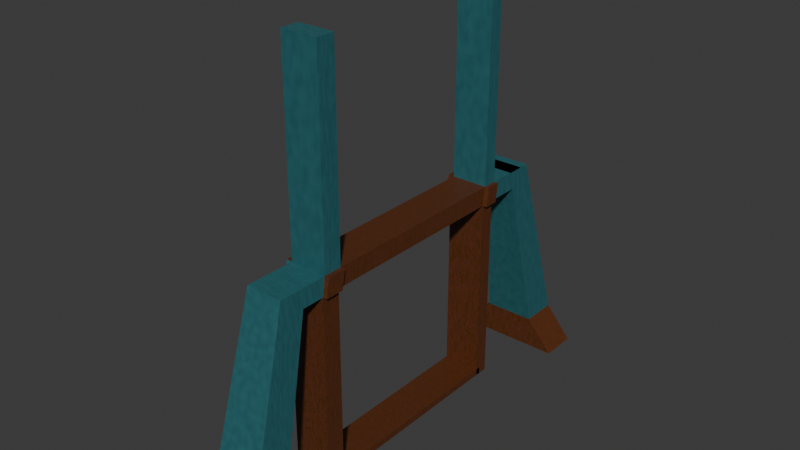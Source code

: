 # Source: stand.blend  (saved by Blender 5.2.45; exported with 4.5.12 LTS)
import bpy
from mathutils import Matrix  # noqa: F401  (used for matrix-valued properties, if any)

bpy.ops.wm.read_factory_settings(use_empty=True)
scene = bpy.context.scene
scene.name = 'Scene'

# ---- collections
col_collection = bpy.data.collections.new('Collection'); scene.collection.children.link(col_collection)

# ---- materials (node trees are filled in below, after node groups)
mat_board___warm_wooden_frame = bpy.data.materials.new('Board | Warm Wooden Frame')
mat_board___warm_wooden_frame.diffuse_color = (0.2582, 0.07036, 0.0185, 1.0)
mat_board___teal_painted_panel = bpy.data.materials.new('Board | Teal Painted Panel')
mat_board___teal_painted_panel.diffuse_color = (0.01681, 0.1119, 0.1274, 1.0)

# ---- material node trees
mat_board___warm_wooden_frame.use_nodes = True; mat_board___warm_wooden_frame.node_tree.nodes.clear()
_N = mat_board___warm_wooden_frame.node_tree.nodes; _L = mat_board___warm_wooden_frame.node_tree.links
n0 = _N.new('ShaderNodeTexCoord'); n0.name = 'Texture Coordinate'; n0.location = (-1350, 120)
n0.label = 'Local timber coordinates'
n1 = _N.new('ShaderNodeTexNoise'); n1.name = 'Noise Texture'; n1.location = (-1150, -150)
n1.label = 'Irregular grain flow'
n1.width = 160
n1.inputs[2].default_value = 2.2
n1.inputs[4].default_value = 0.6
n2 = _N.new('ShaderNodeVectorMath'); n2.name = 'Vector Math'; n2.location = (-950, -150)
n2.label = 'Center distortion'
n2.operation = 'SUBTRACT'
n2.inputs[1].default_value = (0.5, 0.5, 0.5)
n3 = _N.new('ShaderNodeVectorMath'); n3.name = 'Vector Math.001'; n3.location = (-760, -150)
n3.label = 'Gentle grain bends'
n3.operation = 'SCALE'
n3.inputs[3].default_value = 0.16
n4 = _N.new('ShaderNodeVectorMath'); n4.name = 'Vector Math.002'; n4.location = (-550, 100)
n4.label = 'Warped wood coordinates'
n5 = _N.new('ShaderNodeVectorMath'); n5.name = 'Vector Math.003'; n5.location = (-350, 100)
n5.label = 'Long irregular fibers'
n5.operation = 'MULTIPLY'
n5.inputs[1].default_value = (25.0, 25.0, 1.0)
n6 = _N.new('ShaderNodeTexNoise'); n6.name = 'Noise Texture.001'; n6.location = (-130, 180)
n6.label = 'Non-repeating wood fibers'
n6.width = 160
n6.inputs[2].default_value = -0.9
n6.inputs[3].default_value = 3.0
n6.inputs[4].default_value = 0.65
n7 = _N.new('ShaderNodeValToRGB'); n7.name = 'Color Ramp'; n7.location = (142, 290)
n7.label = 'Natural grain tone range'
n7.color_ramp.interpolation = 'EASE'
while len(n7.color_ramp.elements) > 1: n7.color_ramp.elements.remove(n7.color_ramp.elements[-1])
n7.color_ramp.elements[0].position = 0.25; n7.color_ramp.elements[0].color = (0.1041, 0.02462, 0.001887, 1.0)
_e = n7.color_ramp.elements.new(0.3782); _e.color = (0.07323, 0.02614, 0.0001932, 1.0)
_e = n7.color_ramp.elements.new(0.5218); _e.color = (0.1175, 0.02977, 0.0103, 1.0)
_e = n7.color_ramp.elements.new(0.6555); _e.color = (0.07599, 0.02319, 0.007364, 1.0)
_e = n7.color_ramp.elements.new(0.8773); _e.color = (0.08804, 0.0301, 0.003314, 1.0)
n8 = _N.new('ShaderNodeMapRange'); n8.name = 'Map Range'; n8.location = (130, 10)
n8.label = 'Grain finish variation'
n8.inputs[3].default_value = 0.42
n8.inputs[4].default_value = 0.5
n9 = _N.new('ShaderNodeBump'); n9.name = 'Bump'; n9.location = (360, -150)
n9.label = 'Very shallow wood relief'
n9.inputs[0].default_value = 0.045
n9.inputs[1].default_value = 0.0004
n10 = _N.new('ShaderNodeBsdfPrincipled'); n10.name = 'Principled BSDF'; n10.location = (620, 120)
n10.label = 'Finished wood'
n10.inputs[10].default_value = 0.005
n10.inputs[19].default_value = 0.08
n10.inputs[20].default_value = 0.35
n11 = _N.new('ShaderNodeOutputMaterial'); n11.name = 'Material Output'; n11.location = (970, 120)
_L.new(n0.outputs[3], n1.inputs[0])
_L.new(n1.outputs[1], n2.inputs[0])
_L.new(n2.outputs[0], n3.inputs[0])
_L.new(n0.outputs[3], n4.inputs[0])
_L.new(n3.outputs[0], n4.inputs[1])
_L.new(n4.outputs[0], n5.inputs[0])
_L.new(n5.outputs[0], n6.inputs[0])
_L.new(n6.outputs[0], n7.inputs[0])
_L.new(n7.outputs[0], n10.inputs[0])
_L.new(n6.outputs[0], n8.inputs[0])
_L.new(n8.outputs[0], n10.inputs[2])
_L.new(n6.outputs[0], n9.inputs[3])
_L.new(n9.outputs[0], n10.inputs[5])
_L.new(n10.outputs[0], n11.inputs[0])
n11.is_active_output = True
mat_board___teal_painted_panel.use_nodes = True; mat_board___teal_painted_panel.node_tree.nodes.clear()
_N = mat_board___teal_painted_panel.node_tree.nodes; _L = mat_board___teal_painted_panel.node_tree.links
n0 = _N.new('ShaderNodeOutputMaterial'); n0.name = 'Material Output'; n0.location = (760, 100)
n1 = _N.new('ShaderNodeBsdfPrincipled'); n1.name = 'Principled BSDF'; n1.location = (440, 100)
n1.label = 'Clean painted finish'
n1.inputs[10].default_value = 0.005
n1.inputs[19].default_value = 0.08
n1.inputs[20].default_value = 0.35
n2 = _N.new('ShaderNodeTexCoord'); n2.name = 'Texture Coordinate'; n2.location = (-1000, 60)
n3 = _N.new('ShaderNodeVectorMath'); n3.name = 'Vector Math'; n3.location = (-780, 220)
n3.label = 'Brush stroke direction'
n3.operation = 'MULTIPLY'
n3.inputs[1].default_value = (9.0, 9.0, 1.4)
n4 = _N.new('ShaderNodeTexNoise'); n4.name = 'Noise Texture'; n4.location = (-550, 240)
n4.label = 'Soft directional paint strokes'
n4.width = 160
n4.inputs[2].default_value = 1.0
n4.inputs[3].default_value = 1.0
n4.inputs[4].default_value = 0.3
n5 = _N.new('ShaderNodeValToRGB'); n5.name = 'Color Ramp'; n5.location = (-280, 260)
n5.label = 'Restrained tonal range'
while len(n5.color_ramp.elements) > 1: n5.color_ramp.elements.remove(n5.color_ramp.elements[-1])
n5.color_ramp.elements[0].position = 0.18; n5.color_ramp.elements[0].color = (0.01681, 0.1119, 0.1274, 1.0)
_e = n5.color_ramp.elements.new(0.82); _e.color = (0.02519, 0.1441, 0.162, 1.0)
n6 = _N.new('ShaderNodeTexNoise'); n6.name = 'Noise Texture.001'; n6.location = (-540, -170)
n6.label = 'Fine finish grain'
n6.width = 160
n6.inputs[2].default_value = 90.0
n6.inputs[3].default_value = 1.0
n6.inputs[4].default_value = 0.35
n7 = _N.new('ShaderNodeMapRange'); n7.name = 'Map Range'; n7.location = (-270, -80)
n7.label = 'Fine satin reflection texture'
n7.inputs[3].default_value = 0.43
n7.inputs[4].default_value = 0.51
n8 = _N.new('ShaderNodeBump'); n8.name = 'Bump'; n8.location = (160, -150)
n8.label = 'Very shallow paint grain'
n8.inputs[0].default_value = 0.025
n8.inputs[1].default_value = 0.0003
_L.new(n2.outputs[3], n3.inputs[0])
_L.new(n3.outputs[0], n4.inputs[0])
_L.new(n4.outputs[0], n5.inputs[0])
_L.new(n5.outputs[0], n1.inputs[0])
_L.new(n2.outputs[3], n6.inputs[0])
_L.new(n6.outputs[0], n7.inputs[0])
_L.new(n7.outputs[0], n1.inputs[2])
_L.new(n6.outputs[0], n8.inputs[3])
_L.new(n8.outputs[0], n1.inputs[5])
_L.new(n1.outputs[0], n0.inputs[0])
n0.is_active_output = True

# ---- world
world_world = bpy.data.worlds.new('World'); scene.world = world_world
world_world.use_nodes = True; world_world.node_tree.nodes.clear()
_N = world_world.node_tree.nodes; _L = world_world.node_tree.links
n0 = _N.new('ShaderNodeOutputWorld'); n0.name = 'World Output'; n0.location = (200, 100)
n1 = _N.new('ShaderNodeBackground'); n1.name = 'Background'; n1.location = (-200, 100)
n1.inputs[0].default_value = (0.05088, 0.05088, 0.05088, 1.0)
_L.new(n1.outputs[0], n0.inputs[0])
n0.is_active_output = True
world_world.color = (0.05088, 0.05088, 0.05088)
world_world.sun_shadow_jitter_overblur = 0.0

# ---- meshes
me_cube_002 = bpy.data.meshes.new('Cube.002')
me_cube_002.from_pydata([(-1.0, -1.0, -1.0), (-0.4258, -1.0, 1.0), (-1.0, 1.0, -1.0), (-0.4258, 1.0, 1.0), (1.0, -1.0, -1.0), (0.4995, -1.0, 1.0), (1.0, 1.0, -1.0), (0.4995, 1.0, 1.0), (-0.3029, -3.085, 12.42), (-0.3029, -1.616, 12.42), (0.3766, -1.616, 12.42), (0.3766, -3.085, 12.42), (-1.0, -22.32, -1.0), (-0.4258, -22.32, 1.0), (-1.0, -20.32, -1.0), (-0.4258, -20.32, 1.0), (1.0, -22.32, -1.0), (0.4995, -22.32, 1.0), (1.0, -20.32, -1.0), (0.4995, -20.32, 1.0), (-0.3029, -19.71, 12.42), (-0.3029, -18.24, 12.42), (0.3766, -18.24, 12.42), (0.3766, -19.71, 12.42), (0.389, -18.45, 11.27), (0.389, -19.97, 11.27), (-0.3153, -19.97, 11.27), (-0.3153, -18.45, 11.27), (-0.3029, -18.24, 12.42), (0.3766, -18.24, 12.42), (0.389, -18.45, 11.27), (-0.3153, -18.45, 11.27), (-0.3029, -18.24, 12.42), (0.3766, -18.24, 12.42), (0.389, -18.45, 11.27), (-0.3153, -18.45, 11.27), (-0.3029, -4.527, 12.42), (0.3766, -4.527, 12.42), (0.389, -4.738, 11.27), (-0.3153, -4.738, 11.27), (-0.3029, -2.164, 12.42), (0.3766, -2.164, 12.42), (0.389, -2.375, 11.27), (-0.3153, -2.375, 11.27), (0.3766, -16.02, 12.42), (-0.3029, -16.02, 12.42), (-0.3153, -16.23, 11.27), (0.389, -16.23, 11.27), (-0.3029, -17.03, 12.42), (0.389, -17.24, 11.27), (0.3766, -17.03, 12.42), (-0.3153, -17.24, 11.27), (0.389, -4.738, 11.27), (-0.3153, -4.738, 11.27), (0.3766, -4.527, 12.42), (-0.3029, -4.527, 12.42), (0.3766, -5.296, 12.42), (-0.3153, -5.507, 11.27), (-0.3029, -5.296, 12.42), (0.389, -5.507, 11.27), (0.3766, -5.296, 12.42), (-0.3153, -5.507, 11.27), (0.3766, -17.03, 12.42), (0.3766, -16.02, 12.42), (-0.3153, -17.24, 11.27), (-0.3153, -16.23, 11.27), (0.389, -16.23, 11.27), (-0.3029, -16.02, 12.42), (-0.3029, -17.03, 12.42), (0.389, -17.24, 11.27), (-0.3029, -5.296, 12.42), (0.389, -5.507, 11.27), (-0.3153, -4.738, -0.412), (0.389, -4.738, -0.412), (-0.3029, -4.527, 12.42), (0.3766, -4.527, 12.42), (-0.3153, -5.507, -0.412), (0.3766, -5.296, 12.42), (0.3766, -16.02, 12.42), (-0.3029, -16.02, 12.42), (-0.3153, -16.23, -0.412), (0.389, -16.23, -0.412), (-0.3153, -17.24, -0.412), (0.3766, -17.03, 12.42), (-0.3029, -17.03, 12.42), (0.389, -17.24, -0.412), (-0.3029, -5.296, 12.42), (0.389, -5.507, -0.412), (-0.3153, -4.738, -0.835), (0.389, -4.738, -0.835), (-0.3153, -5.507, -0.835), (-0.3153, -16.23, -0.835), (0.389, -16.23, -0.835), (-0.3153, -17.24, -0.835), (0.389, -17.24, -0.835), (0.389, -5.507, -0.835), (-0.3029, -4.527, 22.47), (0.3766, -4.527, 22.47), (0.3766, -5.296, 22.47), (0.3766, -16.02, 22.47), (-0.3029, -16.02, 22.47), (0.3766, -17.03, 22.47), (-0.3029, -17.03, 22.47), (-0.3029, -5.296, 22.47), (0.389, -4.738, 11.27), (0.3766, -4.527, 12.42), (0.3766, -5.296, 12.42), (0.3766, -17.03, 12.42), (0.3766, -16.02, 12.42), (0.389, -16.23, 11.27), (0.389, -17.24, 11.27), (0.389, -5.507, 11.27), (0.389, -4.738, 11.27), (0.3766, -4.527, 12.42), (0.3766, -5.296, 12.42), (0.3766, -17.03, 12.42), (0.3766, -16.02, 12.42), (0.389, -16.23, 11.27), (0.389, -17.24, 11.27), (0.389, -5.507, 11.27), (0.4735, -4.738, 11.28), (0.4611, -4.527, 12.43), (0.4611, -5.296, 12.43), (0.4611, -17.03, 12.43), (0.4611, -16.02, 12.43), (0.4735, -16.23, 11.28), (0.4735, -17.24, 11.28), (0.4735, -5.507, 11.28), (-0.3153, -4.738, -0.835), (0.389, -4.738, -0.835), (-0.3153, -5.507, -0.835), (-0.3153, -16.23, -0.835), (0.389, -16.23, -0.835), (-0.3153, -17.24, -0.835), (0.389, -17.24, -0.835), (0.389, -5.507, -0.835), (-0.3153, -5.254, -0.412), (0.389, -5.254, -0.412), (-0.3153, -5.254, -0.835), (0.389, -5.254, -0.835), (-0.3029, -4.527, 24.9), (0.3766, -4.527, 24.9), (0.3766, -5.296, 24.9), (0.3766, -16.02, 24.9), (-0.3029, -16.02, 24.9), (0.3766, -17.03, 24.9), (-0.3029, -17.03, 24.9), (-0.3029, -5.296, 24.9), (-0.4113, -4.527, 12.44), (-0.4237, -4.738, 11.28), (-0.4237, -5.507, 11.28), (-0.4237, -17.24, 11.28), (-0.4237, -16.23, 11.28), (-0.4113, -16.02, 12.44), (-0.4113, -17.03, 12.44), (-0.4113, -5.296, 12.44)], [], [(0, 1, 3, 2), (2, 3, 7, 6), (6, 7, 5, 4), (4, 5, 1, 0), (2, 6, 4, 0), (5, 7, 10, 11), (10, 9, 8, 11), (3, 1, 8, 9), (1, 5, 11, 8), (7, 3, 9, 10), (12, 13, 15, 14), (14, 15, 19, 18), (18, 19, 17, 16), (16, 17, 13, 12), (14, 18, 16, 12), (25, 24, 22, 23), (22, 21, 20, 23), (27, 26, 20, 21), (26, 25, 23, 20), (27, 21, 28, 31), (19, 15, 27, 24), (13, 17, 25, 26), (15, 13, 26, 27), (17, 19, 24, 25), (31, 28, 32, 35), (21, 22, 29, 28), (24, 27, 31, 30), (22, 24, 30, 29), (45, 48, 68, 67), (28, 29, 33, 32), (30, 31, 35, 34), (29, 30, 34, 33), (39, 36, 40, 43), (59, 57, 61, 71), (37, 56, 106, 105), (48, 45, 153, 154), (42, 43, 40, 41), (36, 37, 41, 40), (38, 39, 43, 42), (37, 38, 42, 41), (39, 57, 150, 149), (50, 49, 110, 107), (50, 44, 63, 62), (44, 45, 67, 63), (32, 33, 50, 48), (34, 35, 51, 49), (33, 34, 49, 50), (35, 32, 48, 51), (58, 56, 60, 70), (71, 61, 76, 87), (62, 63, 78, 83), (52, 71, 87, 73), (44, 47, 59, 56), (47, 46, 57, 59), (45, 44, 56, 58), (64, 65, 80, 82), (46, 45, 58, 57), (47, 49, 69, 66), (39, 38, 52, 53), (51, 46, 65, 64), (56, 37, 54, 60), (36, 58, 70, 55), (48, 50, 62, 68), (38, 59, 71, 52), (57, 39, 53, 61), (49, 51, 64, 69), (46, 47, 66, 65), (37, 36, 55, 54), (77, 75, 97, 98), (76, 72, 88, 90), (73, 87, 95, 89), (83, 78, 99, 101), (53, 52, 73, 72), (61, 53, 72, 76), (70, 60, 77, 86), (60, 54, 75, 77), (67, 68, 84, 79), (54, 55, 74, 75), (66, 69, 85, 81), (68, 62, 83, 84), (63, 67, 79, 78), (69, 64, 82, 85), (65, 66, 81, 80), (55, 70, 86, 74), (90, 88, 128, 130), (93, 91, 131, 133), (85, 82, 93, 94), (72, 73, 89, 88), (81, 85, 94, 92), (81, 92, 139, 137), (87, 76, 90, 95), (82, 80, 91, 93), (100, 102, 146, 144), (96, 103, 147, 140), (74, 86, 103, 96), (75, 74, 96, 97), (84, 83, 101, 102), (79, 84, 102, 100), (86, 77, 98, 103), (78, 79, 100, 99), (108, 107, 115, 116), (110, 109, 117, 118), (44, 50, 107, 108), (49, 47, 109, 110), (56, 59, 111, 106), (38, 37, 105, 104), (59, 38, 104, 111), (47, 44, 108, 109), (118, 117, 125, 126), (119, 112, 120, 127), (104, 105, 113, 112), (106, 111, 119, 114), (107, 110, 118, 115), (109, 108, 116, 117), (105, 106, 114, 113), (111, 104, 112, 119), (122, 127, 120, 121), (123, 126, 125, 124), (116, 115, 123, 124), (112, 113, 121, 120), (114, 119, 127, 122), (115, 118, 126, 123), (117, 116, 124, 125), (113, 114, 122, 121), (134, 133, 131, 132), (135, 130, 128, 129), (89, 95, 135, 129), (92, 94, 134, 132), (91, 92, 132, 131), (88, 89, 129, 128), (95, 90, 130, 135), (94, 93, 133, 134), (136, 137, 139, 138), (80, 81, 137, 136), (91, 80, 136, 138), (92, 91, 138, 139), (146, 145, 143, 144), (147, 142, 141, 140), (99, 100, 144, 143), (97, 96, 140, 141), (103, 98, 142, 147), (102, 101, 145, 146), (101, 99, 143, 145), (98, 97, 141, 142), (150, 155, 148, 149), (151, 154, 153, 152), (36, 39, 149, 148), (57, 58, 155, 150), (58, 36, 148, 155), (51, 48, 154, 151), (45, 46, 152, 153), (46, 51, 151, 152)])
me_cube_002.polygons.foreach_set('material_index', [0, 0, 0, 0, 0, 1, 1, 1, 1, 1, 0, 0, 0, 0, 0, 1, 1, 1, 1, 0, 1, 1, 1, 1, 0, 0, 0, 0, 0, 0, 0, 0, 1, 0, 0, 0, 0, 1, 0, 1, 0, 0, 0, 0, 1, 1, 1, 1, 0, 0, 0, 0, 0, 0, 0, 0, 0, 0, 0, 0, 0, 0, 0, 0, 0, 0, 0, 0, 1, 0, 0, 1, 0, 0, 0, 0, 0, 0, 0, 0, 0, 0, 0, 0, 0, 0, 0, 0, 0, 0, 0, 0, 1, 1, 1, 1, 1, 1, 1, 1, 0, 0, 0, 0, 0, 0, 0, 0, 0, 0, 0, 0, 0, 0, 0, 0, 0, 0, 0, 0, 0, 0, 0, 0, 0, 0, 0, 0, 0, 0, 0, 0, 0, 0, 0, 0, 1, 1, 1, 1, 1, 1, 1, 1, 1, 1, 1, 0, 0, 1, 0, 0])
_uv = me_cube_002.uv_layers.new(name='UVMap')
_uv.uv.foreach_set('vector', [0.375, 0.0, 0.625, 0.0, 0.625, 0.25, 0.375, 0.25, 0.375, 0.25, 0.625, 0.25, 0.625, 0.5, 0.375, 0.5, 0.375, 0.5, 0.625, 0.5, 0.625, 0.75, 0.375, 0.75, 0.375, 0.75, 0.625, 0.75, 0.625, 1.0, 0.375, 1.0, 0.125, 0.5, 0.375, 0.5, 0.375, 0.75, 0.125, 0.75, 0.625, 0.75, 0.625, 0.5, 0.625, 0.5, 0.625, 0.75, 0.625, 0.5, 0.875, 0.5, 0.875, 0.75, 0.625, 0.75, 0.625, 0.25, 0.625, 0.0, 0.625, 0.0, 0.625, 0.25, 0.625, 1.0, 0.625, 0.75, 0.625, 0.75, 0.625, 1.0, 0.625, 0.5, 0.625, 0.25, 0.625, 0.25, 0.625, 0.5, 0.375, 0.0, 0.625, 0.0, 0.625, 0.25, 0.375, 0.25, 0.375, 0.25, 0.625, 0.25, 0.625, 0.5, 0.375, 0.5, 0.375, 0.5, 0.625, 0.5, 0.625, 0.75, 0.375, 0.75, 0.375, 0.75, 0.625, 0.75, 0.625, 1.0, 0.375, 1.0, 0.125, 0.5, 0.375, 0.5, 0.375, 0.75, 0.125, 0.75, 0.625, 0.75, 0.625, 0.5, 0.625, 0.5, 0.625, 0.75, 0.625, 0.5, 0.875, 0.5, 0.875, 0.75, 0.625, 0.75, 0.625, 0.25, 0.625, 0.0, 0.625, 0.0, 0.625, 0.25, 0.625, 1.0, 0.625, 0.75, 0.625, 0.75, 0.625, 1.0, 0.625, 0.25, 0.625, 0.25, 0.625, 0.25, 0.625, 0.25, 0.625, 0.5, 0.625, 0.25, 0.625, 0.25, 0.625, 0.5, 0.625, 1.0, 0.625, 0.75, 0.625, 0.75, 0.625, 1.0, 0.625, 0.25, 0.625, 0.0, 0.625, 0.0, 0.625, 0.25, 0.625, 0.75, 0.625, 0.5, 0.625, 0.5, 0.625, 0.75, 0.625, 0.25, 0.625, 0.25, 0.625, 0.25, 0.625, 0.25, 0.875, 0.5, 0.625, 0.5, 0.625, 0.5, 0.875, 0.5, 0.625, 0.5, 0.625, 0.25, 0.625, 0.25, 0.625, 0.5, 0.625, 0.5, 0.625, 0.5, 0.625, 0.5, 0.625, 0.5, 0.625, 0.25, 0.625, 0.25, 0.625, 0.25, 0.625, 0.25, 0.875, 0.5, 0.625, 0.5, 0.625, 0.5, 0.875, 0.5, 0.625, 0.5, 0.625, 0.25, 0.625, 0.25, 0.625, 0.5, 0.625, 0.5, 0.625, 0.5, 0.625, 0.5, 0.625, 0.5, 0.625, 0.25, 0.625, 0.25, 0.625, 0.25, 0.625, 0.25, 0.625, 0.5, 0.625, 0.25, 0.625, 0.25, 0.625, 0.5, 0.625, 0.5, 0.625, 0.5, 0.625, 0.5, 0.625, 0.5, 0.625, 0.25, 0.625, 0.25, 0.625, 0.25, 0.625, 0.25, 0.625, 0.5, 0.625, 0.25, 0.625, 0.25, 0.625, 0.5, 0.875, 0.5, 0.625, 0.5, 0.625, 0.5, 0.875, 0.5, 0.625, 0.5, 0.625, 0.25, 0.625, 0.25, 0.625, 0.5, 0.625, 0.5, 0.625, 0.5, 0.625, 0.5, 0.625, 0.5, 0.625, 0.25, 0.625, 0.25, 0.625, 0.25, 0.625, 0.25, 0.625, 0.5, 0.625, 0.5, 0.625, 0.5, 0.625, 0.5, 0.625, 0.5, 0.625, 0.5, 0.625, 0.5, 0.625, 0.5, 0.625, 0.5, 0.875, 0.5, 0.875, 0.5, 0.625, 0.5, 0.875, 0.5, 0.625, 0.5, 0.625, 0.5, 0.875, 0.5, 0.625, 0.5, 0.625, 0.25, 0.625, 0.25, 0.625, 0.5, 0.625, 0.5, 0.625, 0.5, 0.625, 0.5, 0.625, 0.5, 0.625, 0.25, 0.625, 0.25, 0.625, 0.25, 0.625, 0.25, 0.875, 0.5, 0.625, 0.5, 0.625, 0.5, 0.875, 0.5, 0.625, 0.5, 0.625, 0.25, 0.625, 0.25, 0.625, 0.5, 0.625, 0.5, 0.625, 0.5, 0.625, 0.5, 0.625, 0.5, 0.625, 0.5, 0.625, 0.5, 0.625, 0.5, 0.625, 0.5, 0.625, 0.5, 0.625, 0.5, 0.625, 0.5, 0.625, 0.5, 0.625, 0.5, 0.625, 0.25, 0.625, 0.25, 0.625, 0.5, 0.875, 0.5, 0.625, 0.5, 0.625, 0.5, 0.875, 0.5, 0.625, 0.25, 0.625, 0.25, 0.625, 0.25, 0.625, 0.25, 0.625, 0.25, 0.625, 0.25, 0.625, 0.25, 0.625, 0.25, 0.625, 0.5, 0.625, 0.5, 0.625, 0.5, 0.625, 0.5, 0.625, 0.25, 0.625, 0.5, 0.625, 0.5, 0.625, 0.25, 0.625, 0.25, 0.625, 0.25, 0.625, 0.25, 0.625, 0.25, 0.625, 0.5, 0.625, 0.5, 0.625, 0.5, 0.625, 0.5, 0.625, 0.25, 0.625, 0.25, 0.625, 0.25, 0.625, 0.25, 0.875, 0.5, 0.625, 0.5, 0.625, 0.5, 0.875, 0.5, 0.625, 0.5, 0.625, 0.5, 0.625, 0.5, 0.625, 0.5, 0.625, 0.25, 0.625, 0.25, 0.625, 0.25, 0.625, 0.25, 0.625, 0.5, 0.625, 0.25, 0.625, 0.25, 0.625, 0.5, 0.625, 0.25, 0.625, 0.5, 0.625, 0.5, 0.625, 0.25, 0.625, 0.5, 0.875, 0.5, 0.875, 0.5, 0.625, 0.5, 0.625, 0.5, 0.625, 0.5, 0.625, 0.5, 0.625, 0.5, 0.625, 0.25, 0.625, 0.25, 0.625, 0.25, 0.625, 0.25, 0.625, 0.5, 0.625, 0.5, 0.625, 0.5, 0.625, 0.5, 0.625, 0.5, 0.625, 0.5, 0.625, 0.5, 0.625, 0.5, 0.625, 0.25, 0.625, 0.5, 0.625, 0.5, 0.625, 0.25, 0.625, 0.25, 0.625, 0.25, 0.625, 0.25, 0.625, 0.25, 0.875, 0.5, 0.625, 0.5, 0.625, 0.5, 0.875, 0.5, 0.625, 0.5, 0.625, 0.5, 0.625, 0.5, 0.625, 0.5, 0.625, 0.25, 0.625, 0.25, 0.625, 0.25, 0.625, 0.25, 0.625, 0.5, 0.875, 0.5, 0.875, 0.5, 0.625, 0.5, 0.625, 0.5, 0.625, 0.5, 0.625, 0.5, 0.625, 0.5, 0.875, 0.5, 0.625, 0.5, 0.625, 0.5, 0.875, 0.5, 0.625, 0.5, 0.875, 0.5, 0.875, 0.5, 0.625, 0.5, 0.625, 0.5, 0.625, 0.25, 0.625, 0.25, 0.625, 0.5, 0.625, 0.25, 0.625, 0.5, 0.625, 0.5, 0.625, 0.25, 0.625, 0.25, 0.625, 0.25, 0.625, 0.25, 0.625, 0.25, 0.625, 0.25, 0.625, 0.25, 0.625, 0.25, 0.625, 0.25, 0.625, 0.25, 0.625, 0.25, 0.625, 0.25, 0.625, 0.25, 0.625, 0.5, 0.625, 0.25, 0.625, 0.25, 0.625, 0.5, 0.625, 0.25, 0.625, 0.5, 0.625, 0.5, 0.625, 0.25, 0.625, 0.5, 0.625, 0.5, 0.625, 0.5, 0.625, 0.5, 0.625, 0.5, 0.625, 0.5, 0.625, 0.5, 0.625, 0.5, 0.625, 0.5, 0.625, 0.25, 0.625, 0.25, 0.625, 0.5, 0.625, 0.25, 0.625, 0.25, 0.625, 0.25, 0.625, 0.25, 0.625, 0.25, 0.625, 0.25, 0.625, 0.25, 0.625, 0.25, 0.625, 0.25, 0.625, 0.25, 0.625, 0.25, 0.625, 0.25, 0.625, 0.25, 0.625, 0.25, 0.625, 0.25, 0.625, 0.25, 0.625, 0.5, 0.875, 0.5, 0.875, 0.5, 0.625, 0.5, 0.875, 0.5, 0.625, 0.5, 0.625, 0.5, 0.875, 0.5, 0.625, 0.25, 0.625, 0.25, 0.625, 0.25, 0.625, 0.25, 0.875, 0.5, 0.625, 0.5, 0.625, 0.5, 0.875, 0.5, 0.625, 0.5, 0.875, 0.5, 0.875, 0.5, 0.625, 0.5, 0.625, 0.5, 0.625, 0.5, 0.625, 0.5, 0.625, 0.5, 0.625, 0.5, 0.625, 0.5, 0.625, 0.5, 0.625, 0.5, 0.625, 0.5, 0.625, 0.5, 0.625, 0.5, 0.625, 0.5, 0.625, 0.5, 0.625, 0.5, 0.625, 0.5, 0.625, 0.5, 0.625, 0.5, 0.625, 0.5, 0.625, 0.5, 0.625, 0.5, 0.625, 0.5, 0.625, 0.5, 0.625, 0.5, 0.625, 0.5, 0.625, 0.5, 0.625, 0.5, 0.625, 0.5, 0.625, 0.5, 0.625, 0.5, 0.625, 0.5, 0.625, 0.5, 0.625, 0.5, 0.625, 0.5, 0.625, 0.5, 0.625, 0.5, 0.625, 0.5, 0.625, 0.5, 0.625, 0.5, 0.625, 0.5, 0.625, 0.5, 0.625, 0.5, 0.625, 0.5, 0.625, 0.5, 0.625, 0.5, 0.625, 0.5, 0.625, 0.5, 0.625, 0.5, 0.625, 0.5, 0.625, 0.5, 0.625, 0.5, 0.625, 0.5, 0.625, 0.5, 0.625, 0.5, 0.625, 0.5, 0.625, 0.5, 0.625, 0.5, 0.625, 0.5, 0.625, 0.5, 0.625, 0.5, 0.625, 0.5, 0.625, 0.5, 0.625, 0.5, 0.625, 0.5, 0.625, 0.5, 0.625, 0.5, 0.625, 0.5, 0.625, 0.5, 0.625, 0.5, 0.625, 0.5, 0.625, 0.5, 0.625, 0.5, 0.625, 0.5, 0.625, 0.5, 0.625, 0.5, 0.625, 0.5, 0.625, 0.5, 0.625, 0.5, 0.625, 0.5, 0.625, 0.5, 0.625, 0.5, 0.625, 0.5, 0.625, 0.5, 0.625, 0.5, 0.625, 0.5, 0.625, 0.5, 0.625, 0.5, 0.625, 0.5, 0.625, 0.5, 0.625, 0.5, 0.625, 0.5, 0.625, 0.5, 0.625, 0.5, 0.625, 0.5, 0.625, 0.5, 0.625, 0.5, 0.625, 0.5, 0.625, 0.5, 0.625, 0.25, 0.625, 0.25, 0.625, 0.5, 0.625, 0.5, 0.625, 0.25, 0.625, 0.25, 0.625, 0.5, 0.625, 0.5, 0.625, 0.5, 0.625, 0.5, 0.625, 0.5, 0.625, 0.5, 0.625, 0.5, 0.625, 0.5, 0.625, 0.5, 0.625, 0.25, 0.625, 0.5, 0.625, 0.5, 0.625, 0.25, 0.625, 0.25, 0.625, 0.5, 0.625, 0.5, 0.625, 0.25, 0.625, 0.5, 0.625, 0.25, 0.625, 0.25, 0.625, 0.5, 0.625, 0.5, 0.625, 0.25, 0.625, 0.25, 0.625, 0.5, 0.625, 0.25, 0.625, 0.5, 0.625, 0.5, 0.625, 0.25, 0.625, 0.25, 0.625, 0.5, 0.625, 0.5, 0.625, 0.25, 0.625, 0.25, 0.625, 0.25, 0.625, 0.25, 0.625, 0.25, 0.625, 0.5, 0.625, 0.25, 0.625, 0.25, 0.625, 0.5, 0.875, 0.5, 0.625, 0.5, 0.625, 0.5, 0.875, 0.5, 0.875, 0.5, 0.625, 0.5, 0.625, 0.5, 0.875, 0.5, 0.625, 0.5, 0.875, 0.5, 0.875, 0.5, 0.625, 0.5, 0.625, 0.5, 0.875, 0.5, 0.875, 0.5, 0.625, 0.5, 0.875, 0.5, 0.625, 0.5, 0.625, 0.5, 0.875, 0.5, 0.875, 0.5, 0.625, 0.5, 0.625, 0.5, 0.875, 0.5, 0.625, 0.5, 0.625, 0.5, 0.625, 0.5, 0.625, 0.5, 0.625, 0.5, 0.625, 0.5, 0.625, 0.5, 0.625, 0.5, 0.625, 0.25, 0.625, 0.25, 0.625, 0.25, 0.625, 0.25, 0.625, 0.25, 0.625, 0.25, 0.625, 0.25, 0.625, 0.25, 0.625, 0.25, 0.625, 0.25, 0.625, 0.25, 0.625, 0.25, 0.625, 0.25, 0.625, 0.25, 0.625, 0.25, 0.625, 0.25, 0.625, 0.25, 0.625, 0.25, 0.625, 0.25, 0.625, 0.25, 0.625, 0.25, 0.625, 0.25, 0.625, 0.25, 0.625, 0.25, 0.625, 0.25, 0.625, 0.25, 0.625, 0.25, 0.625, 0.25, 0.625, 0.25, 0.625, 0.25, 0.625, 0.25, 0.625, 0.25])
me_cube_002.materials.append(mat_board___warm_wooden_frame)
me_cube_002.materials.append(mat_board___teal_painted_panel)
me_cube_002.update()

# ---- objects
ob_cube_001 = bpy.data.objects.new('Cube.001', me_cube_002)

# ---- transforms, parenting, visibility, modifiers, constraints
ob_cube_001.location = (0.0, 6.654, 0.1268)
ob_cube_001.scale = (0.4958, 0.1698, 0.1445)

# ---- collection membership
col_collection.objects.link(ob_cube_001)

# ---- scene / render settings (as saved in the file)
scene.frame_start = 1; scene.frame_end = 250; scene.frame_set(1)
scene.render.engine = 'BLENDER_EEVEE_NEXT'
scene.render.bake_bias = 0.0
scene.render.bake_samples = 0
scene.render.compositor_device = 'GPU'
scene.eevee.use_volume_custom_range = False
scene.eevee.fast_gi_thickness_near = 0.1
scene.eevee.fast_gi_thickness_far = 0.0
scene.eevee.ray_tracing_options.screen_trace_thickness = 0.1
bpy.context.view_layer.update()

# ---- added for rendering (the .blend has no active camera and no usable light): camera, sun
cam_auto = bpy.data.cameras.new('AutoCamera')
cam_auto.lens = 50.0
cam_auto.sensor_width = 36.0
cam_auto.clip_end = 1000.0
ob_auto_camera = bpy.data.objects.new('AutoCamera', cam_auto)
scene.collection.objects.link(ob_auto_camera)
ob_auto_camera.location = (5.12427, -1.30565, 5.95301)
ob_auto_camera.rotation_euler = (1.09748, -7.21219e-08, 0.694738)
scene.camera = ob_auto_camera
light_auto_sun = bpy.data.lights.new('AutoSun', 'SUN')
light_auto_sun.energy = 3.0
light_auto_sun.angle = 0.0523599
ob_auto_sun = bpy.data.objects.new('AutoSun', light_auto_sun)
scene.collection.objects.link(ob_auto_sun)
ob_auto_sun.rotation_euler = (0.872665, 0.174533, 0.523599)
bpy.context.view_layer.update()

